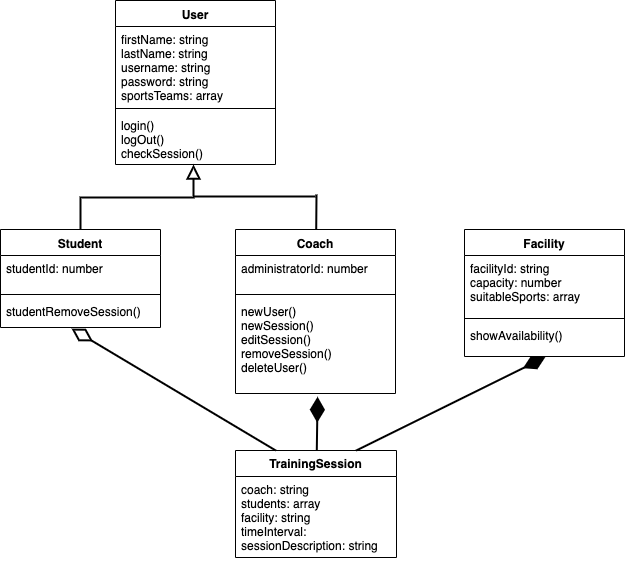

The diagram above was exported from draw.io. Its source (the exported page's mxGraphModel, read from the mxfile embedded in the PNG):
<mxGraphModel dx="1172" dy="710" grid="0" gridSize="10" guides="1" tooltips="1" connect="1" arrows="1" fold="1" page="1" pageScale="1" pageWidth="827" pageHeight="1169" math="0" shadow="0">
  <root>
    <mxCell id="0" />
    <mxCell id="1" parent="0" />
    <mxCell id="D2qpAGpmOdLJ2bVhQCjq-18" style="edgeStyle=orthogonalEdgeStyle;orthogonalLoop=1;jettySize=auto;html=1;exitX=0.5;exitY=0;exitDx=0;exitDy=0;rounded=0;strokeColor=#000000;startArrow=none;startFill=0;endArrow=block;endFill=0;strokeWidth=2;endSize=10;entryX=0.488;entryY=1;entryDx=0;entryDy=0;entryPerimeter=0;" parent="1" source="3AgtyII4loYTzZbsh4zn-18" target="D2qpAGpmOdLJ2bVhQCjq-6" edge="1">
      <mxGeometry relative="1" as="geometry">
        <mxPoint x="208" y="150" as="targetPoint" />
      </mxGeometry>
    </mxCell>
    <mxCell id="3AgtyII4loYTzZbsh4zn-18" value="Student" style="swimlane;fontStyle=1;align=center;verticalAlign=top;childLayout=stackLayout;horizontal=1;startSize=26;horizontalStack=0;resizeParent=1;resizeParentMax=0;resizeLast=0;collapsible=1;marginBottom=0;" parent="1" vertex="1">
      <mxGeometry x="13" y="240" width="160" height="98" as="geometry" />
    </mxCell>
    <mxCell id="3AgtyII4loYTzZbsh4zn-19" value="studentId: number" style="text;strokeColor=none;fillColor=none;align=left;verticalAlign=top;spacingLeft=4;spacingRight=4;overflow=hidden;rotatable=0;points=[[0,0.5],[1,0.5]];portConstraint=eastwest;" parent="3AgtyII4loYTzZbsh4zn-18" vertex="1">
      <mxGeometry y="26" width="160" height="35" as="geometry" />
    </mxCell>
    <mxCell id="3AgtyII4loYTzZbsh4zn-20" value="" style="line;strokeWidth=1;fillColor=none;align=left;verticalAlign=middle;spacingTop=-1;spacingLeft=3;spacingRight=3;rotatable=0;labelPosition=right;points=[];portConstraint=eastwest;" parent="3AgtyII4loYTzZbsh4zn-18" vertex="1">
      <mxGeometry y="61" width="160" height="8" as="geometry" />
    </mxCell>
    <mxCell id="3AgtyII4loYTzZbsh4zn-21" value="studentRemoveSession()" style="text;strokeColor=none;fillColor=none;align=left;verticalAlign=top;spacingLeft=4;spacingRight=4;overflow=hidden;rotatable=0;points=[[0,0.5],[1,0.5]];portConstraint=eastwest;" parent="3AgtyII4loYTzZbsh4zn-18" vertex="1">
      <mxGeometry y="69" width="160" height="29" as="geometry" />
    </mxCell>
    <mxCell id="3AgtyII4loYTzZbsh4zn-22" value="Coach" style="swimlane;fontStyle=1;align=center;verticalAlign=top;childLayout=stackLayout;horizontal=1;startSize=26;horizontalStack=0;resizeParent=1;resizeParentMax=0;resizeLast=0;collapsible=1;marginBottom=0;" parent="1" vertex="1">
      <mxGeometry x="248" y="240" width="160" height="164" as="geometry" />
    </mxCell>
    <mxCell id="3AgtyII4loYTzZbsh4zn-23" value="administratorId: number&#10;" style="text;strokeColor=none;fillColor=none;align=left;verticalAlign=top;spacingLeft=4;spacingRight=4;overflow=hidden;rotatable=0;points=[[0,0.5],[1,0.5]];portConstraint=eastwest;" parent="3AgtyII4loYTzZbsh4zn-22" vertex="1">
      <mxGeometry y="26" width="160" height="35" as="geometry" />
    </mxCell>
    <mxCell id="3AgtyII4loYTzZbsh4zn-24" value="" style="line;strokeWidth=1;fillColor=none;align=left;verticalAlign=middle;spacingTop=-1;spacingLeft=3;spacingRight=3;rotatable=0;labelPosition=right;points=[];portConstraint=eastwest;" parent="3AgtyII4loYTzZbsh4zn-22" vertex="1">
      <mxGeometry y="61" width="160" height="8" as="geometry" />
    </mxCell>
    <mxCell id="3AgtyII4loYTzZbsh4zn-25" value="newUser()&#10;newSession()&#10;editSession()&#10;removeSession()&#10;deleteUser()&#10;" style="text;strokeColor=none;fillColor=none;align=left;verticalAlign=top;spacingLeft=4;spacingRight=4;overflow=hidden;rotatable=0;points=[[0,0.5],[1,0.5]];portConstraint=eastwest;" parent="3AgtyII4loYTzZbsh4zn-22" vertex="1">
      <mxGeometry y="69" width="160" height="95" as="geometry" />
    </mxCell>
    <mxCell id="3AgtyII4loYTzZbsh4zn-26" value="Facility" style="swimlane;fontStyle=1;align=center;verticalAlign=top;childLayout=stackLayout;horizontal=1;startSize=26;horizontalStack=0;resizeParent=1;resizeParentMax=0;resizeLast=0;collapsible=1;marginBottom=0;" parent="1" vertex="1">
      <mxGeometry x="477" y="240" width="160" height="127" as="geometry" />
    </mxCell>
    <mxCell id="3AgtyII4loYTzZbsh4zn-27" value="facilityId: string&#10;capacity: number&#10;suitableSports: array&#10; " style="text;strokeColor=none;fillColor=none;align=left;verticalAlign=top;spacingLeft=4;spacingRight=4;overflow=hidden;rotatable=0;points=[[0,0.5],[1,0.5]];portConstraint=eastwest;" parent="3AgtyII4loYTzZbsh4zn-26" vertex="1">
      <mxGeometry y="26" width="160" height="59" as="geometry" />
    </mxCell>
    <mxCell id="3AgtyII4loYTzZbsh4zn-28" value="" style="line;strokeWidth=1;fillColor=none;align=left;verticalAlign=middle;spacingTop=-1;spacingLeft=3;spacingRight=3;rotatable=0;labelPosition=right;points=[];portConstraint=eastwest;" parent="3AgtyII4loYTzZbsh4zn-26" vertex="1">
      <mxGeometry y="85" width="160" height="8" as="geometry" />
    </mxCell>
    <mxCell id="3AgtyII4loYTzZbsh4zn-29" value="showAvailability()&#10;" style="text;strokeColor=none;fillColor=none;align=left;verticalAlign=top;spacingLeft=4;spacingRight=4;overflow=hidden;rotatable=0;points=[[0,0.5],[1,0.5]];portConstraint=eastwest;" parent="3AgtyII4loYTzZbsh4zn-26" vertex="1">
      <mxGeometry y="93" width="160" height="34" as="geometry" />
    </mxCell>
    <mxCell id="D2qpAGpmOdLJ2bVhQCjq-21" style="rounded=0;orthogonalLoop=1;jettySize=auto;html=1;startArrow=none;startFill=0;endArrow=diamondThin;endFill=1;endSize=20;strokeColor=#000000;strokeWidth=2;entryX=0.513;entryY=1.034;entryDx=0;entryDy=0;entryPerimeter=0;" parent="1" source="Ba13b7bi5q0ASGkowOPi-12" target="3AgtyII4loYTzZbsh4zn-25" edge="1">
      <mxGeometry relative="1" as="geometry">
        <mxPoint x="333" y="447" as="sourcePoint" />
        <mxPoint x="333" y="397" as="targetPoint" />
      </mxGeometry>
    </mxCell>
    <mxCell id="D2qpAGpmOdLJ2bVhQCjq-3" value="User" style="swimlane;fontStyle=1;align=center;verticalAlign=top;childLayout=stackLayout;horizontal=1;startSize=26;horizontalStack=0;resizeParent=1;resizeParentMax=0;resizeLast=0;collapsible=1;marginBottom=0;" parent="1" vertex="1">
      <mxGeometry x="128" y="11" width="160" height="164" as="geometry" />
    </mxCell>
    <mxCell id="D2qpAGpmOdLJ2bVhQCjq-4" value="firstName: string&#10;lastName: string&#10;username: string&#10;password: string&#10;sportsTeams: array&#10;&#10;" style="text;strokeColor=none;fillColor=none;align=left;verticalAlign=top;spacingLeft=4;spacingRight=4;overflow=hidden;rotatable=0;points=[[0,0.5],[1,0.5]];portConstraint=eastwest;" parent="D2qpAGpmOdLJ2bVhQCjq-3" vertex="1">
      <mxGeometry y="26" width="160" height="78" as="geometry" />
    </mxCell>
    <mxCell id="D2qpAGpmOdLJ2bVhQCjq-5" value="" style="line;strokeWidth=1;fillColor=none;align=left;verticalAlign=middle;spacingTop=-1;spacingLeft=3;spacingRight=3;rotatable=0;labelPosition=right;points=[];portConstraint=eastwest;" parent="D2qpAGpmOdLJ2bVhQCjq-3" vertex="1">
      <mxGeometry y="104" width="160" height="8" as="geometry" />
    </mxCell>
    <mxCell id="D2qpAGpmOdLJ2bVhQCjq-6" value="login()&#10;logOut()&#10;checkSession()" style="text;strokeColor=none;fillColor=none;align=left;verticalAlign=top;spacingLeft=4;spacingRight=4;overflow=hidden;rotatable=0;points=[[0,0.5],[1,0.5]];portConstraint=eastwest;" parent="D2qpAGpmOdLJ2bVhQCjq-3" vertex="1">
      <mxGeometry y="112" width="160" height="52" as="geometry" />
    </mxCell>
    <mxCell id="D2qpAGpmOdLJ2bVhQCjq-22" style="rounded=0;orthogonalLoop=1;jettySize=auto;html=1;startArrow=none;startFill=0;endArrow=diamondThin;endFill=0;endSize=19;strokeColor=#000000;strokeWidth=2;exitX=0.25;exitY=0;exitDx=0;exitDy=0;entryX=0.444;entryY=1.038;entryDx=0;entryDy=0;entryPerimeter=0;" parent="1" source="Ba13b7bi5q0ASGkowOPi-12" target="3AgtyII4loYTzZbsh4zn-21" edge="1">
      <mxGeometry relative="1" as="geometry">
        <mxPoint x="76" y="379" as="targetPoint" />
        <mxPoint x="281" y="447" as="sourcePoint" />
      </mxGeometry>
    </mxCell>
    <mxCell id="D2qpAGpmOdLJ2bVhQCjq-23" style="edgeStyle=none;rounded=0;orthogonalLoop=1;jettySize=auto;html=1;entryX=0.505;entryY=1.02;entryDx=0;entryDy=0;entryPerimeter=0;startArrow=none;startFill=0;endArrow=diamondThin;endFill=1;endSize=19;strokeColor=#000000;strokeWidth=2;exitX=0.75;exitY=0;exitDx=0;exitDy=0;" parent="1" source="Ba13b7bi5q0ASGkowOPi-12" target="3AgtyII4loYTzZbsh4zn-29" edge="1">
      <mxGeometry relative="1" as="geometry">
        <mxPoint x="373" y="447" as="sourcePoint" />
      </mxGeometry>
    </mxCell>
    <mxCell id="Ba13b7bi5q0ASGkowOPi-12" value="TrainingSession" style="swimlane;fontStyle=1;childLayout=stackLayout;horizontal=1;startSize=26;fillColor=none;horizontalStack=0;resizeParent=1;resizeParentMax=0;resizeLast=0;collapsible=1;marginBottom=0;" parent="1" vertex="1">
      <mxGeometry x="248" y="461" width="161" height="107" as="geometry" />
    </mxCell>
    <mxCell id="Ba13b7bi5q0ASGkowOPi-13" value="coach: string&#10;students: array&#10;facility: string&#10;timeInterval:&#10;sessionDescription: string" style="text;strokeColor=none;fillColor=none;align=left;verticalAlign=top;spacingLeft=4;spacingRight=4;overflow=hidden;rotatable=0;points=[[0,0.5],[1,0.5]];portConstraint=eastwest;" parent="Ba13b7bi5q0ASGkowOPi-12" vertex="1">
      <mxGeometry y="26" width="161" height="81" as="geometry" />
    </mxCell>
    <mxCell id="Ba13b7bi5q0ASGkowOPi-19" value="" style="endArrow=none;html=1;strokeWidth=2;" parent="1" edge="1">
      <mxGeometry width="50" height="50" relative="1" as="geometry">
        <mxPoint x="206" y="207" as="sourcePoint" />
        <mxPoint x="328" y="207" as="targetPoint" />
      </mxGeometry>
    </mxCell>
    <mxCell id="Ba13b7bi5q0ASGkowOPi-20" value="" style="endArrow=none;html=1;strokeWidth=2;" parent="1" target="3AgtyII4loYTzZbsh4zn-22" edge="1">
      <mxGeometry width="50" height="50" relative="1" as="geometry">
        <mxPoint x="329" y="205" as="sourcePoint" />
        <mxPoint x="413" y="160" as="targetPoint" />
      </mxGeometry>
    </mxCell>
  </root>
</mxGraphModel>